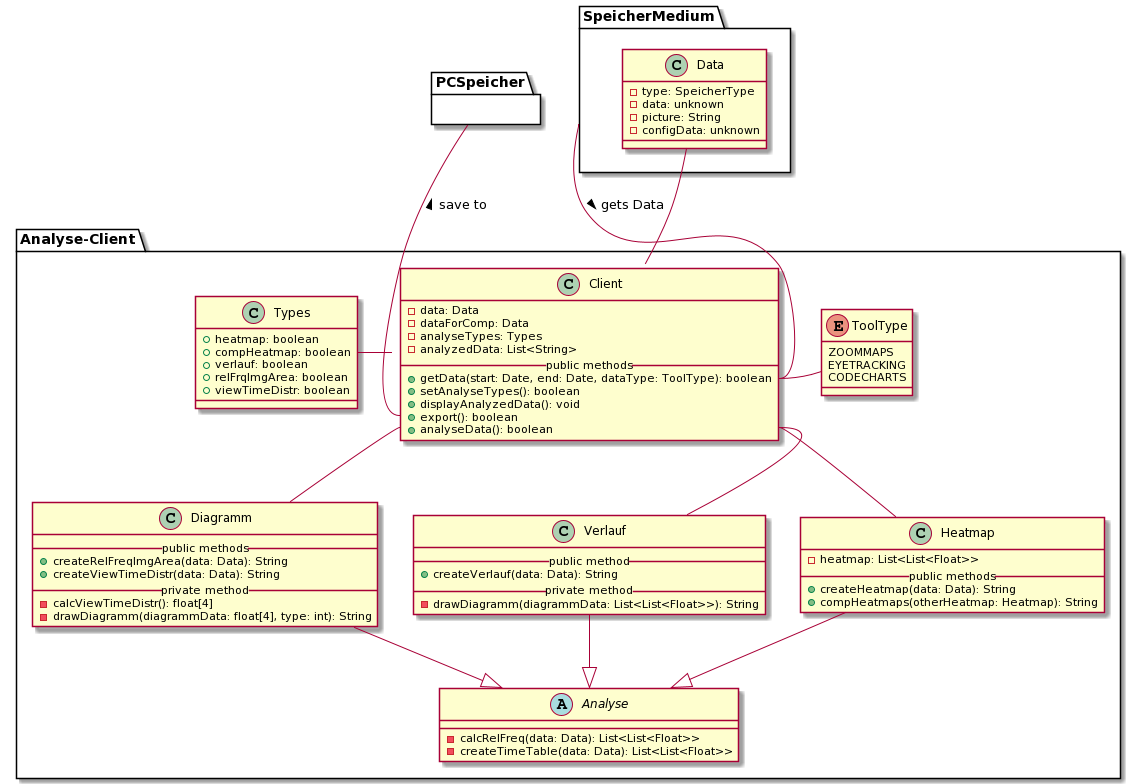

The diagram above was rendered by PlantUML. Its source (embedded in the PNG):
@startuml
' === ANALYSE CLIENT ===
package Analyse-Client{
  
  ' Client
  class Client {
    - data: Data
    - dataForComp: Data
    - analyseTypes: Types
    - analyzedData: List<String>
    __public methods__
    + getData(start: Date, end: Date, dataType: ToolType): boolean
    + setAnalyseTypes(): boolean
    + displayAnalyzedData(): void
    + export(): boolean
    + analyseData(): boolean
  }

  ' Analyse
  abstract Analyse {
    - calcRelFreq(data: Data): List<List<Float>>
    - createTimeTable(data: Data): List<List<Float>>
  }

  ' Heatmap
  class Heatmap {
    - heatmap: List<List<Float>>
    __public methods__
    + createHeatmap(data: Data): String
    + compHeatmaps(otherHeatmap: Heatmap): String
  }

  ' Verlauf
  class Verlauf {
    __public method__
    + createVerlauf(data: Data): String
    __private method__
    - drawDiagramm(diagrammData: List<List<Float>>): String
  }

  ' Diagramm
  class Diagramm {
    __public methods__
    + createRelFreqImgArea(data: Data): String
    + createViewTimeDistr(data: Data): String
    __private method__
    - calcViewTimeDistr(): float[4]
    - drawDiagramm(diagrammData: float[4], type: int): String
  }

  ' Types
  class Types {
    + heatmap: boolean
    + compHeatmap: boolean
    + verlauf: boolean
    + relFrqImgArea: boolean
    + viewTimeDistr: boolean
  }

  ' Typen der erhobenen Daten
  enum ToolType {
    ZOOMMAPS
    EYETRACKING
    CODECHARTS
  }

  ' Vererbung
  Analyse <|-u- Heatmap
  Analyse <|-u- Verlauf
  Analyse <|-u- Diagramm

  ' Interaktionen
  Client::getData -r- ToolType
  Client::analyseData -d- Heatmap 
  Client::analyseData -d- Verlauf
  Client::analyseData -d- Diagramm
  Client -l- Types

  ' Andere Module
  Client::getData -u- SpeicherMedium : < gets Data
  Client::export -u- PCSpeicher : > save to

}

' Blackbox

package PCSpeicher {}

package SpeicherMedium {
  
  ' Data
  class Data {
    - type: SpeicherType
    - data: unknown
    - picture: String
    - configData: unknown
  }
}

' Interaktionen
Client -u- Data
@enduml